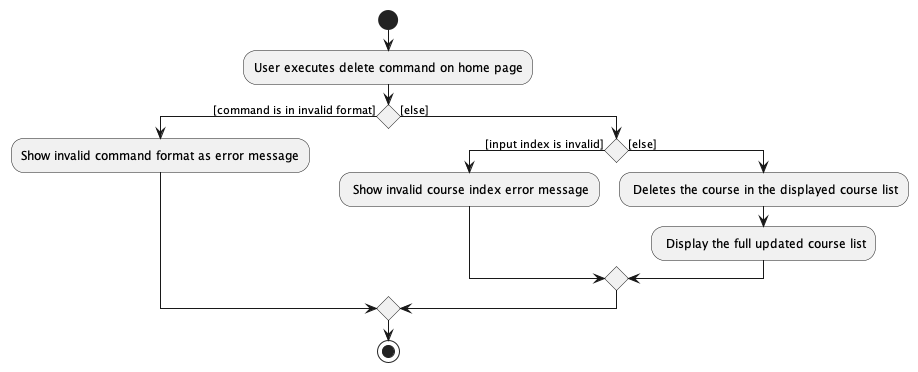

The diagram above was rendered by PlantUML. Its source (embedded in the PNG):
@startuml
start
:User executes delete command on home page;

'Since the beta syntax does not support placing the condition outside the
'diamond we place it as the true branch instead.

if () then ([command is in invalid format])
    :Show invalid command format as error message;

else ([else])
    if () then ([input index is invalid])
        : Show invalid course index error message;
    else ([else])
        : Deletes the course in the displayed course list;
        : Display the full updated course list;
    endif
endif
stop

@enduml